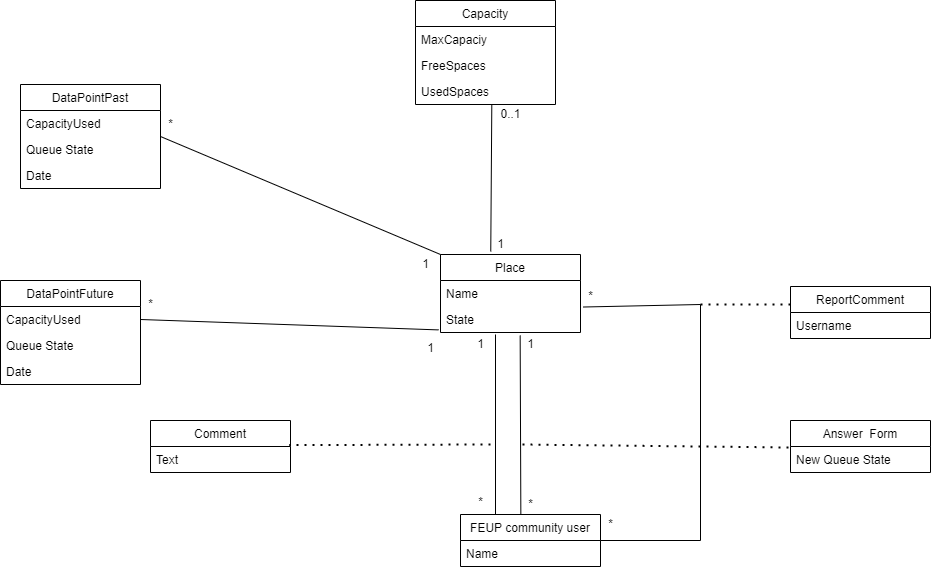

The diagram above was exported from draw.io. Its source (the exported page's mxGraphModel, read from the mxfile embedded in the PNG):
<mxGraphModel dx="2021" dy="681" grid="1" gridSize="10" guides="1" tooltips="1" connect="1" arrows="1" fold="1" page="0" pageScale="1" pageWidth="850" pageHeight="1100" math="0" shadow="0">
  <root>
    <mxCell id="0" />
    <mxCell id="1" parent="0" />
    <mxCell id="wvaMT0eDCY-1u2yUqiKP-14" value="Place" style="swimlane;fontStyle=0;childLayout=stackLayout;horizontal=1;startSize=26;fillColor=none;horizontalStack=0;resizeParent=1;resizeParentMax=0;resizeLast=0;collapsible=1;marginBottom=0;" parent="1" vertex="1">
      <mxGeometry x="-60" y="370" width="140" height="78" as="geometry" />
    </mxCell>
    <mxCell id="wvaMT0eDCY-1u2yUqiKP-15" value="Name" style="text;strokeColor=none;fillColor=none;align=left;verticalAlign=top;spacingLeft=4;spacingRight=4;overflow=hidden;rotatable=0;points=[[0,0.5],[1,0.5]];portConstraint=eastwest;" parent="wvaMT0eDCY-1u2yUqiKP-14" vertex="1">
      <mxGeometry y="26" width="140" height="26" as="geometry" />
    </mxCell>
    <mxCell id="wvaMT0eDCY-1u2yUqiKP-16" value="State" style="text;strokeColor=none;fillColor=none;align=left;verticalAlign=top;spacingLeft=4;spacingRight=4;overflow=hidden;rotatable=0;points=[[0,0.5],[1,0.5]];portConstraint=eastwest;" parent="wvaMT0eDCY-1u2yUqiKP-14" vertex="1">
      <mxGeometry y="52" width="140" height="26" as="geometry" />
    </mxCell>
    <mxCell id="wvaMT0eDCY-1u2yUqiKP-18" value="Comment" style="swimlane;fontStyle=0;childLayout=stackLayout;horizontal=1;startSize=26;fillColor=none;horizontalStack=0;resizeParent=1;resizeParentMax=0;resizeLast=0;collapsible=1;marginBottom=0;" parent="1" vertex="1">
      <mxGeometry x="-350" y="536" width="140" height="52" as="geometry" />
    </mxCell>
    <mxCell id="wvaMT0eDCY-1u2yUqiKP-19" value="Text" style="text;strokeColor=none;fillColor=none;align=left;verticalAlign=top;spacingLeft=4;spacingRight=4;overflow=hidden;rotatable=0;points=[[0,0.5],[1,0.5]];portConstraint=eastwest;" parent="wvaMT0eDCY-1u2yUqiKP-18" vertex="1">
      <mxGeometry y="26" width="140" height="26" as="geometry" />
    </mxCell>
    <mxCell id="wvaMT0eDCY-1u2yUqiKP-27" value="*" style="text;html=1;align=center;verticalAlign=middle;resizable=0;points=[];autosize=1;strokeColor=none;fillColor=none;" parent="1" vertex="1">
      <mxGeometry x="-30" y="608" width="20" height="20" as="geometry" />
    </mxCell>
    <mxCell id="wvaMT0eDCY-1u2yUqiKP-28" value="1" style="text;html=1;align=center;verticalAlign=middle;resizable=0;points=[];autosize=1;strokeColor=none;fillColor=none;" parent="1" vertex="1">
      <mxGeometry x="-30" y="450" width="20" height="20" as="geometry" />
    </mxCell>
    <mxCell id="wvaMT0eDCY-1u2yUqiKP-29" value="DataPointPast" style="swimlane;fontStyle=0;childLayout=stackLayout;horizontal=1;startSize=26;fillColor=none;horizontalStack=0;resizeParent=1;resizeParentMax=0;resizeLast=0;collapsible=1;marginBottom=0;" parent="1" vertex="1">
      <mxGeometry x="-480" y="200" width="140" height="104" as="geometry" />
    </mxCell>
    <mxCell id="wvaMT0eDCY-1u2yUqiKP-79" value="CapacityUsed" style="text;strokeColor=none;fillColor=none;align=left;verticalAlign=top;spacingLeft=4;spacingRight=4;overflow=hidden;rotatable=0;points=[[0,0.5],[1,0.5]];portConstraint=eastwest;" parent="wvaMT0eDCY-1u2yUqiKP-29" vertex="1">
      <mxGeometry y="26" width="140" height="26" as="geometry" />
    </mxCell>
    <mxCell id="wvaMT0eDCY-1u2yUqiKP-85" value="Queue State" style="text;strokeColor=none;fillColor=none;align=left;verticalAlign=top;spacingLeft=4;spacingRight=4;overflow=hidden;rotatable=0;points=[[0,0.5],[1,0.5]];portConstraint=eastwest;" parent="wvaMT0eDCY-1u2yUqiKP-29" vertex="1">
      <mxGeometry y="52" width="140" height="26" as="geometry" />
    </mxCell>
    <mxCell id="wvaMT0eDCY-1u2yUqiKP-30" value="Date" style="text;strokeColor=none;fillColor=none;align=left;verticalAlign=top;spacingLeft=4;spacingRight=4;overflow=hidden;rotatable=0;points=[[0,0.5],[1,0.5]];portConstraint=eastwest;" parent="wvaMT0eDCY-1u2yUqiKP-29" vertex="1">
      <mxGeometry y="78" width="140" height="26" as="geometry" />
    </mxCell>
    <mxCell id="wvaMT0eDCY-1u2yUqiKP-33" value="" style="endArrow=none;html=1;rounded=0;exitX=1;exitY=0.5;exitDx=0;exitDy=0;entryX=0;entryY=0;entryDx=0;entryDy=0;" parent="1" source="wvaMT0eDCY-1u2yUqiKP-29" target="wvaMT0eDCY-1u2yUqiKP-14" edge="1">
      <mxGeometry width="50" height="50" relative="1" as="geometry">
        <mxPoint x="-227.6199999999999" y="405.40599999999995" as="sourcePoint" />
        <mxPoint x="-260" y="460" as="targetPoint" />
      </mxGeometry>
    </mxCell>
    <mxCell id="wvaMT0eDCY-1u2yUqiKP-41" value="*" style="text;html=1;align=center;verticalAlign=middle;resizable=0;points=[];autosize=1;strokeColor=none;fillColor=none;" parent="1" vertex="1">
      <mxGeometry x="-340" y="230" width="20" height="20" as="geometry" />
    </mxCell>
    <mxCell id="wvaMT0eDCY-1u2yUqiKP-42" value="1" style="text;html=1;align=center;verticalAlign=middle;resizable=0;points=[];autosize=1;strokeColor=none;fillColor=none;" parent="1" vertex="1">
      <mxGeometry x="-10" y="350" width="20" height="20" as="geometry" />
    </mxCell>
    <mxCell id="wvaMT0eDCY-1u2yUqiKP-43" value="" style="endArrow=none;html=1;rounded=0;exitX=1;exitY=0.5;exitDx=0;exitDy=0;entryX=-0.014;entryY=0.9;entryDx=0;entryDy=0;entryPerimeter=0;" parent="1" source="wvaMT0eDCY-1u2yUqiKP-87" target="wvaMT0eDCY-1u2yUqiKP-16" edge="1">
      <mxGeometry width="50" height="50" relative="1" as="geometry">
        <mxPoint x="-350" y="523" as="sourcePoint" />
        <mxPoint x="-60.42000000000007" y="475.7940000000001" as="targetPoint" />
      </mxGeometry>
    </mxCell>
    <mxCell id="wvaMT0eDCY-1u2yUqiKP-44" value="*" style="text;html=1;align=center;verticalAlign=middle;resizable=0;points=[];autosize=1;strokeColor=none;fillColor=none;" parent="1" vertex="1">
      <mxGeometry x="-360" y="410" width="20" height="20" as="geometry" />
    </mxCell>
    <mxCell id="wvaMT0eDCY-1u2yUqiKP-45" value="1" style="text;html=1;align=center;verticalAlign=middle;resizable=0;points=[];autosize=1;strokeColor=none;fillColor=none;" parent="1" vertex="1">
      <mxGeometry x="-80" y="454" width="20" height="20" as="geometry" />
    </mxCell>
    <mxCell id="wvaMT0eDCY-1u2yUqiKP-52" value="FEUP community user" style="swimlane;fontStyle=0;childLayout=stackLayout;horizontal=1;startSize=26;fillColor=none;horizontalStack=0;resizeParent=1;resizeParentMax=0;resizeLast=0;collapsible=1;marginBottom=0;" parent="1" vertex="1">
      <mxGeometry x="-40" y="630" width="140" height="52" as="geometry" />
    </mxCell>
    <mxCell id="wvaMT0eDCY-1u2yUqiKP-80" value="Name" style="text;strokeColor=none;fillColor=none;align=left;verticalAlign=top;spacingLeft=4;spacingRight=4;overflow=hidden;rotatable=0;points=[[0,0.5],[1,0.5]];portConstraint=eastwest;" parent="wvaMT0eDCY-1u2yUqiKP-52" vertex="1">
      <mxGeometry y="26" width="140" height="26" as="geometry" />
    </mxCell>
    <mxCell id="wvaMT0eDCY-1u2yUqiKP-56" value="" style="endArrow=none;html=1;rounded=0;exitX=0.569;exitY=1.115;exitDx=0;exitDy=0;exitPerimeter=0;entryX=0.431;entryY=-0.006;entryDx=0;entryDy=0;entryPerimeter=0;" parent="1" source="wvaMT0eDCY-1u2yUqiKP-16" target="wvaMT0eDCY-1u2yUqiKP-52" edge="1">
      <mxGeometry width="50" height="50" relative="1" as="geometry">
        <mxPoint x="17.980000000000018" y="500.98800000000006" as="sourcePoint" />
        <mxPoint x="155.51999999999987" y="505.5780000000001" as="targetPoint" />
      </mxGeometry>
    </mxCell>
    <mxCell id="wvaMT0eDCY-1u2yUqiKP-57" value="Capacity" style="swimlane;fontStyle=0;childLayout=stackLayout;horizontal=1;startSize=26;fillColor=none;horizontalStack=0;resizeParent=1;resizeParentMax=0;resizeLast=0;collapsible=1;marginBottom=0;" parent="1" vertex="1">
      <mxGeometry x="-85" y="116" width="140" height="104" as="geometry" />
    </mxCell>
    <mxCell id="wvaMT0eDCY-1u2yUqiKP-75" value="MaxCapaciy" style="text;strokeColor=none;fillColor=none;align=left;verticalAlign=top;spacingLeft=4;spacingRight=4;overflow=hidden;rotatable=0;points=[[0,0.5],[1,0.5]];portConstraint=eastwest;" parent="wvaMT0eDCY-1u2yUqiKP-57" vertex="1">
      <mxGeometry y="26" width="140" height="26" as="geometry" />
    </mxCell>
    <mxCell id="wvaMT0eDCY-1u2yUqiKP-78" value="FreeSpaces" style="text;strokeColor=none;fillColor=none;align=left;verticalAlign=top;spacingLeft=4;spacingRight=4;overflow=hidden;rotatable=0;points=[[0,0.5],[1,0.5]];portConstraint=eastwest;" parent="wvaMT0eDCY-1u2yUqiKP-57" vertex="1">
      <mxGeometry y="52" width="140" height="26" as="geometry" />
    </mxCell>
    <mxCell id="wvaMT0eDCY-1u2yUqiKP-77" value="UsedSpaces" style="text;strokeColor=none;fillColor=none;align=left;verticalAlign=top;spacingLeft=4;spacingRight=4;overflow=hidden;rotatable=0;points=[[0,0.5],[1,0.5]];portConstraint=eastwest;" parent="wvaMT0eDCY-1u2yUqiKP-57" vertex="1">
      <mxGeometry y="78" width="140" height="26" as="geometry" />
    </mxCell>
    <mxCell id="wvaMT0eDCY-1u2yUqiKP-61" value="" style="endArrow=none;html=1;rounded=0;exitX=0.359;exitY=-0.038;exitDx=0;exitDy=0;entryX=0.545;entryY=1.007;entryDx=0;entryDy=0;entryPerimeter=0;exitPerimeter=0;" parent="1" source="wvaMT0eDCY-1u2yUqiKP-14" target="wvaMT0eDCY-1u2yUqiKP-77" edge="1">
      <mxGeometry width="50" height="50" relative="1" as="geometry">
        <mxPoint x="340" y="679" as="sourcePoint" />
        <mxPoint x="182.35999999999993" y="651.1959999999999" as="targetPoint" />
      </mxGeometry>
    </mxCell>
    <mxCell id="wvaMT0eDCY-1u2yUqiKP-62" value="1" style="text;html=1;align=center;verticalAlign=middle;resizable=0;points=[];autosize=1;strokeColor=none;fillColor=none;" parent="1" vertex="1">
      <mxGeometry x="20" y="450" width="20" height="20" as="geometry" />
    </mxCell>
    <mxCell id="wvaMT0eDCY-1u2yUqiKP-63" value="*" style="text;html=1;align=center;verticalAlign=middle;resizable=0;points=[];autosize=1;strokeColor=none;fillColor=none;" parent="1" vertex="1">
      <mxGeometry x="20" y="610" width="20" height="20" as="geometry" />
    </mxCell>
    <mxCell id="wvaMT0eDCY-1u2yUqiKP-64" value="0..1" style="text;html=1;align=center;verticalAlign=middle;resizable=0;points=[];autosize=1;strokeColor=none;fillColor=none;" parent="1" vertex="1">
      <mxGeometry x="-10" y="220" width="40" height="20" as="geometry" />
    </mxCell>
    <mxCell id="wvaMT0eDCY-1u2yUqiKP-66" value="Answer  Form" style="swimlane;fontStyle=0;childLayout=stackLayout;horizontal=1;startSize=26;fillColor=none;horizontalStack=0;resizeParent=1;resizeParentMax=0;resizeLast=0;collapsible=1;marginBottom=0;" parent="1" vertex="1">
      <mxGeometry x="290" y="536" width="140" height="52" as="geometry" />
    </mxCell>
    <mxCell id="wvaMT0eDCY-1u2yUqiKP-67" value="New Queue State" style="text;strokeColor=none;fillColor=none;align=left;verticalAlign=top;spacingLeft=4;spacingRight=4;overflow=hidden;rotatable=0;points=[[0,0.5],[1,0.5]];portConstraint=eastwest;" parent="wvaMT0eDCY-1u2yUqiKP-66" vertex="1">
      <mxGeometry y="26" width="140" height="26" as="geometry" />
    </mxCell>
    <mxCell id="wvaMT0eDCY-1u2yUqiKP-70" value="" style="endArrow=none;dashed=1;html=1;dashPattern=1 3;strokeWidth=2;rounded=0;exitX=-0.014;exitY=0.038;exitDx=0;exitDy=0;exitPerimeter=0;" parent="1" source="wvaMT0eDCY-1u2yUqiKP-67" edge="1">
      <mxGeometry width="50" height="50" relative="1" as="geometry">
        <mxPoint x="380" y="740" as="sourcePoint" />
        <mxPoint x="20" y="560" as="targetPoint" />
      </mxGeometry>
    </mxCell>
    <mxCell id="wvaMT0eDCY-1u2yUqiKP-81" value="" style="endArrow=none;dashed=1;html=1;dashPattern=1 3;strokeWidth=2;rounded=0;entryX=0.991;entryY=-0.054;entryDx=0;entryDy=0;entryPerimeter=0;" parent="1" target="wvaMT0eDCY-1u2yUqiKP-19" edge="1">
      <mxGeometry width="50" height="50" relative="1" as="geometry">
        <mxPoint x="-10" y="560" as="sourcePoint" />
        <mxPoint x="30" y="570" as="targetPoint" />
      </mxGeometry>
    </mxCell>
    <mxCell id="wvaMT0eDCY-1u2yUqiKP-83" value="" style="endArrow=none;html=1;rounded=0;entryX=0.25;entryY=0;entryDx=0;entryDy=0;" parent="1" target="wvaMT0eDCY-1u2yUqiKP-52" edge="1">
      <mxGeometry width="50" height="50" relative="1" as="geometry">
        <mxPoint x="-5" y="450" as="sourcePoint" />
        <mxPoint x="0.179999999999918" y="639.998" as="targetPoint" />
      </mxGeometry>
    </mxCell>
    <mxCell id="wvaMT0eDCY-1u2yUqiKP-86" value="DataPointFuture" style="swimlane;fontStyle=0;childLayout=stackLayout;horizontal=1;startSize=26;fillColor=none;horizontalStack=0;resizeParent=1;resizeParentMax=0;resizeLast=0;collapsible=1;marginBottom=0;" parent="1" vertex="1">
      <mxGeometry x="-500" y="396" width="140" height="104" as="geometry" />
    </mxCell>
    <mxCell id="wvaMT0eDCY-1u2yUqiKP-87" value="CapacityUsed" style="text;strokeColor=none;fillColor=none;align=left;verticalAlign=top;spacingLeft=4;spacingRight=4;overflow=hidden;rotatable=0;points=[[0,0.5],[1,0.5]];portConstraint=eastwest;" parent="wvaMT0eDCY-1u2yUqiKP-86" vertex="1">
      <mxGeometry y="26" width="140" height="26" as="geometry" />
    </mxCell>
    <mxCell id="wvaMT0eDCY-1u2yUqiKP-88" value="Queue State" style="text;strokeColor=none;fillColor=none;align=left;verticalAlign=top;spacingLeft=4;spacingRight=4;overflow=hidden;rotatable=0;points=[[0,0.5],[1,0.5]];portConstraint=eastwest;" parent="wvaMT0eDCY-1u2yUqiKP-86" vertex="1">
      <mxGeometry y="52" width="140" height="26" as="geometry" />
    </mxCell>
    <mxCell id="wvaMT0eDCY-1u2yUqiKP-89" value="Date" style="text;strokeColor=none;fillColor=none;align=left;verticalAlign=top;spacingLeft=4;spacingRight=4;overflow=hidden;rotatable=0;points=[[0,0.5],[1,0.5]];portConstraint=eastwest;" parent="wvaMT0eDCY-1u2yUqiKP-86" vertex="1">
      <mxGeometry y="78" width="140" height="26" as="geometry" />
    </mxCell>
    <mxCell id="wvaMT0eDCY-1u2yUqiKP-90" value="1" style="text;html=1;align=center;verticalAlign=middle;resizable=0;points=[];autosize=1;strokeColor=none;fillColor=none;" parent="1" vertex="1">
      <mxGeometry x="-85" y="370" width="20" height="20" as="geometry" />
    </mxCell>
    <mxCell id="SAccmLYBN-pePrrENSvM-14" value="" style="endArrow=none;html=1;rounded=0;entryX=1;entryY=0.5;entryDx=0;entryDy=0;exitX=1.018;exitY=1.02;exitDx=0;exitDy=0;exitPerimeter=0;" edge="1" parent="1" source="wvaMT0eDCY-1u2yUqiKP-15" target="wvaMT0eDCY-1u2yUqiKP-52">
      <mxGeometry width="50" height="50" relative="1" as="geometry">
        <mxPoint x="200" y="380" as="sourcePoint" />
        <mxPoint x="160.67999999999992" y="651.3479999999998" as="targetPoint" />
        <Array as="points">
          <mxPoint x="200" y="420" />
          <mxPoint x="200" y="656" />
        </Array>
      </mxGeometry>
    </mxCell>
    <mxCell id="SAccmLYBN-pePrrENSvM-15" value="" style="endArrow=none;dashed=1;html=1;dashPattern=1 3;strokeWidth=2;rounded=0;" edge="1" parent="1">
      <mxGeometry width="50" height="50" relative="1" as="geometry">
        <mxPoint x="290" y="420" as="sourcePoint" />
        <mxPoint x="200" y="420" as="targetPoint" />
      </mxGeometry>
    </mxCell>
    <mxCell id="SAccmLYBN-pePrrENSvM-16" value="ReportComment" style="swimlane;fontStyle=0;childLayout=stackLayout;horizontal=1;startSize=26;fillColor=none;horizontalStack=0;resizeParent=1;resizeParentMax=0;resizeLast=0;collapsible=1;marginBottom=0;" vertex="1" parent="1">
      <mxGeometry x="290" y="402" width="140" height="52" as="geometry" />
    </mxCell>
    <mxCell id="SAccmLYBN-pePrrENSvM-17" value="Username" style="text;strokeColor=none;fillColor=none;align=left;verticalAlign=top;spacingLeft=4;spacingRight=4;overflow=hidden;rotatable=0;points=[[0,0.5],[1,0.5]];portConstraint=eastwest;" vertex="1" parent="SAccmLYBN-pePrrENSvM-16">
      <mxGeometry y="26" width="140" height="26" as="geometry" />
    </mxCell>
    <mxCell id="SAccmLYBN-pePrrENSvM-18" value="*" style="text;html=1;align=center;verticalAlign=middle;resizable=0;points=[];autosize=1;strokeColor=none;fillColor=none;" vertex="1" parent="1">
      <mxGeometry x="100" y="630" width="20" height="20" as="geometry" />
    </mxCell>
    <mxCell id="SAccmLYBN-pePrrENSvM-20" value="*" style="text;html=1;align=center;verticalAlign=middle;resizable=0;points=[];autosize=1;strokeColor=none;fillColor=none;" vertex="1" parent="1">
      <mxGeometry x="80" y="402" width="20" height="20" as="geometry" />
    </mxCell>
  </root>
</mxGraphModel>